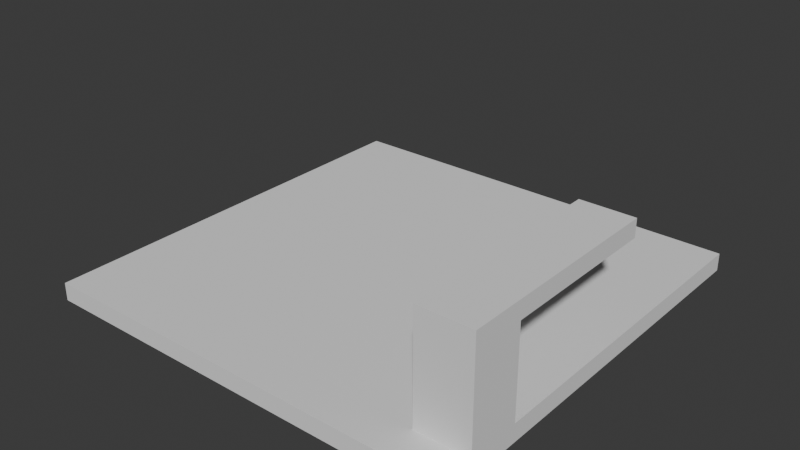 # Source: map_test.blend  (saved by Blender 4.2.66; exported with 4.5.12 LTS)
import bpy
from mathutils import Matrix  # noqa: F401  (used for matrix-valued properties, if any)

bpy.ops.wm.read_factory_settings(use_empty=True)
scene = bpy.context.scene
scene.name = 'Scene'

# ---- collections
col_collection = bpy.data.collections.new('Collection'); scene.collection.children.link(col_collection)

# ---- materials (node trees are filled in below, after node groups)
mat_tb_empty = bpy.data.materials.new('__TB_empty')
mat_tb_empty.roughness = 1.0

# ---- material node trees
mat_tb_empty.use_nodes = True; mat_tb_empty.node_tree.nodes.clear()
_N = mat_tb_empty.node_tree.nodes; _L = mat_tb_empty.node_tree.links
n0 = _N.new('ShaderNodeBsdfPrincipled'); n0.name = 'Principled BSDF'; n0.location = (0, 300)
n0.inputs[2].default_value = 1.0
n0.inputs[13].default_value = 0.0
n1 = _N.new('ShaderNodeOutputMaterial'); n1.name = 'Material Output'; n1.location = (280, 300)
_L.new(n0.outputs[0], n1.inputs[0])
n1.is_active_output = True

# ---- world
world_world = bpy.data.worlds.new('World'); scene.world = world_world
world_world.use_nodes = True; world_world.node_tree.nodes.clear()
_N = world_world.node_tree.nodes; _L = world_world.node_tree.links
n0 = _N.new('ShaderNodeOutputWorld'); n0.name = 'World Output'; n0.location = (300, 300)
n1 = _N.new('ShaderNodeBackground'); n1.name = 'Background'; n1.location = (10, 300)
n1.inputs[0].default_value = (0.05088, 0.05088, 0.05088, 1.0)
_L.new(n1.outputs[0], n0.inputs[0])
n0.is_active_output = True
world_world.color = (0.05088, 0.05088, 0.05088)
world_world.sun_shadow_jitter_overblur = 0.0

# ---- meshes
me_entity0_brush0 = bpy.data.meshes.new('entity0_brush0')
me_entity0_brush0.from_pydata([(-192.0, -16.0, -192.0), (-192.0, -16.0, 192.0), (-192.0, 0.0, 192.0), (-192.0, 0.0, -192.0), (192.0, 0.0, 192.0), (192.0, -16.0, 192.0), (192.0, -16.0, -192.0), (192.0, 0.0, -192.0), (144.0, 0.0, 112.0), (144.0, 0.0, 160.0), (144.0, 96.0, 160.0), (144.0, 96.0, 112.0), (192.0, 96.0, 160.0), (192.0, 0.0, 160.0), (192.0, 0.0, 112.0), (192.0, 96.0, 112.0), (144.0, 80.0, -32.0), (144.0, 80.0, 112.0), (144.0, 96.0, 112.0), (144.0, 96.0, -32.0), (192.0, 96.0, 112.0), (192.0, 80.0, 112.0), (192.0, 80.0, -32.0), (192.0, 96.0, -32.0), (-192.0, -8.0, -192.0), (-192.0, -16.0, 0.0), (-192.0, -8.0, 192.0), (-192.0, 0.0, 0.0), (192.0, -8.0, 192.0), (0.0, 0.0, 192.0), (0.0, -16.0, 192.0), (192.0, -16.0, 0.0), (0.0, -16.0, -192.0), (192.0, 0.0, 0.0), (0.0, 0.0, -192.0), (192.0, -8.0, -192.0), (192.0, -8.0, 0.0), (0.0, -8.0, -192.0), (0.0, 0.0, 0.0), (0.0, -16.0, 0.0), (0.0, -8.0, 192.0), (-192.0, -8.0, 0.0), (-192.0, -4.0, -192.0), (-192.0, -16.0, 96.0), (-192.0, -4.0, 192.0), (-192.0, 0.0, -96.0), (192.0, -12.0, 192.0), (96.0, 0.0, 192.0), (96.0, -16.0, 192.0), (192.0, -16.0, -96.0), (96.0, -16.0, -192.0), (192.0, 0.0, -96.0), (96.0, 0.0, -192.0), (192.0, -4.0, -192.0), (-192.0, -12.0, -192.0), (-192.0, -16.0, -96.0), (-192.0, -12.0, 192.0), (-192.0, 0.0, 96.0), (192.0, -4.0, 192.0), (-96.0, 0.0, 192.0), (-96.0, -16.0, 192.0), (192.0, -16.0, 96.0), (-96.0, -16.0, -192.0), (192.0, 0.0, 96.0), (-96.0, 0.0, -192.0), (192.0, -12.0, -192.0), (192.0, -12.0, 0.0), (192.0, -4.0, 0.0), (192.0, -8.0, -96.0), (192.0, -8.0, 96.0), (0.0, -4.0, -192.0), (0.0, -12.0, -192.0), (96.0, -8.0, -192.0), (-96.0, -8.0, -192.0), (0.0, 0.0, 96.0), (0.0, 0.0, -96.0), (96.0, 0.0, 0.0), (-96.0, 0.0, 0.0), (0.0, -16.0, -96.0), (0.0, -16.0, 96.0), (96.0, -16.0, 0.0), (-96.0, -16.0, 0.0), (0.0, -12.0, 192.0), (0.0, -4.0, 192.0), (96.0, -8.0, 192.0), (-96.0, -8.0, 192.0), (-192.0, -4.0, 0.0), (-192.0, -12.0, 0.0), (-192.0, -8.0, -96.0), (-192.0, -8.0, 96.0), (-192.0, -12.0, 96.0), (-192.0, -12.0, -96.0), (-192.0, -4.0, -96.0), (-96.0, -4.0, 192.0), (96.0, -4.0, 192.0), (96.0, -12.0, 192.0), (-96.0, -16.0, 96.0), (96.0, -16.0, 96.0), (96.0, -16.0, -96.0), (-96.0, 0.0, -96.0), (96.0, 0.0, -96.0), (96.0, 0.0, 96.0), (-96.0, -12.0, -192.0), (96.0, -12.0, -192.0), (96.0, -4.0, -192.0), (192.0, -4.0, 96.0), (192.0, -4.0, -96.0), (192.0, -12.0, -96.0), (192.0, -12.0, 96.0), (-96.0, -4.0, -192.0), (-96.0, 0.0, 96.0), (-96.0, -16.0, -96.0), (-96.0, -12.0, 192.0), (-192.0, -4.0, 96.0), (144.0, 48.0, 112.0), (144.0, 0.0, 136.0), (144.0, 48.0, 160.0), (144.0, 96.0, 136.0), (192.0, 48.0, 160.0), (168.0, 96.0, 160.0), (168.0, 0.0, 160.0), (192.0, 0.0, 136.0), (168.0, 0.0, 112.0), (192.0, 96.0, 136.0), (168.0, 96.0, 112.0), (192.0, 48.0, 112.0), (144.0, 88.0, -32.0), (144.0, 80.0, 40.0), (144.0, 88.0, 112.0), (144.0, 96.0, 40.0), (192.0, 88.0, 112.0), (168.0, 96.0, 112.0), (168.0, 80.0, 112.0), (192.0, 80.0, 40.0), (168.0, 80.0, -32.0), (192.0, 96.0, 40.0), (168.0, 96.0, -32.0), (192.0, 88.0, -32.0), (192.0, 88.0, 40.0), (168.0, 88.0, -32.0), (168.0, 96.0, 40.0), (168.0, 80.0, 40.0), (168.0, 88.0, 112.0), (144.0, 88.0, 40.0), (192.0, 48.0, 136.0), (168.0, 48.0, 112.0), (168.0, 96.0, 136.0), (168.0, 0.0, 136.0), (168.0, 48.0, 160.0), (144.0, 48.0, 136.0)], [], [(113, 44, 2, 57), (112, 56, 1, 60), (111, 55, 0, 62), (110, 57, 2, 59), (109, 42, 3, 64), (108, 46, 5, 61), (149, 116, 10, 117), (148, 116, 9, 120), (147, 115, 8, 122), (146, 117, 10, 119), (145, 114, 11, 124), (144, 118, 13, 121), (143, 128, 18, 129), (142, 128, 17, 132), (141, 127, 16, 134), (140, 129, 18, 131), (139, 126, 19, 136), (138, 130, 21, 133), (107, 66, 31, 49), (106, 67, 36, 68), (105, 58, 28, 69), (104, 70, 34, 52), (103, 71, 37, 72), (102, 54, 24, 73), (101, 74, 29, 47), (100, 75, 38, 76), (99, 45, 27, 77), (98, 78, 32, 50), (97, 79, 39, 80), (96, 43, 25, 81), (95, 82, 30, 48), (94, 83, 40, 84), (93, 44, 26, 85), (92, 86, 27, 45), (91, 87, 41, 88), (90, 56, 26, 89), (87, 90, 89, 41), (25, 43, 90, 87), (43, 1, 56, 90), (54, 91, 88, 24), (0, 55, 91, 54), (55, 25, 87, 91), (42, 92, 45, 3), (24, 88, 92, 42), (88, 41, 86, 92), (83, 93, 85, 40), (29, 59, 93, 83), (59, 2, 44, 93), (58, 94, 84, 28), (4, 47, 94, 58), (47, 29, 83, 94), (46, 95, 48, 5), (28, 84, 95, 46), (84, 40, 82, 95), (79, 96, 81, 39), (30, 60, 96, 79), (60, 1, 43, 96), (61, 97, 80, 31), (5, 48, 97, 61), (48, 30, 79, 97), (49, 98, 50, 6), (31, 80, 98, 49), (80, 39, 78, 98), (75, 99, 77, 38), (34, 64, 99, 75), (64, 3, 45, 99), (51, 100, 76, 33), (7, 52, 100, 51), (52, 34, 75, 100), (63, 101, 47, 4), (33, 76, 101, 63), (76, 38, 74, 101), (71, 102, 73, 37), (32, 62, 102, 71), (62, 0, 54, 102), (65, 103, 72, 35), (6, 50, 103, 65), (50, 32, 71, 103), (53, 104, 52, 7), (35, 72, 104, 53), (72, 37, 70, 104), (67, 105, 69, 36), (33, 63, 105, 67), (63, 4, 58, 105), (53, 106, 68, 35), (7, 51, 106, 53), (51, 33, 67, 106), (65, 107, 49, 6), (35, 68, 107, 65), (68, 36, 66, 107), (66, 108, 61, 31), (36, 69, 108, 66), (69, 28, 46, 108), (70, 109, 64, 34), (37, 73, 109, 70), (73, 24, 42, 109), (74, 110, 59, 29), (38, 77, 110, 74), (77, 27, 57, 110), (78, 111, 62, 32), (39, 81, 111, 78), (81, 25, 55, 111), (82, 112, 60, 30), (40, 85, 112, 82), (85, 26, 56, 112), (86, 113, 57, 27), (41, 89, 113, 86), (89, 26, 44, 113), (137, 138, 133, 22), (23, 135, 138, 137), (135, 20, 130, 138), (137, 139, 136, 23), (22, 134, 139, 137), (134, 16, 126, 139), (135, 140, 131, 20), (23, 136, 140, 135), (136, 19, 129, 140), (133, 141, 134, 22), (21, 132, 141, 133), (132, 17, 127, 141), (130, 142, 132, 21), (20, 131, 142, 130), (131, 18, 128, 142), (126, 143, 129, 19), (16, 127, 143, 126), (127, 17, 128, 143), (125, 144, 121, 14), (15, 123, 144, 125), (123, 12, 118, 144), (125, 145, 124, 15), (14, 122, 145, 125), (122, 8, 114, 145), (123, 146, 119, 12), (15, 124, 146, 123), (124, 11, 117, 146), (121, 147, 122, 14), (13, 120, 147, 121), (120, 9, 115, 147), (118, 148, 120, 13), (12, 119, 148, 118), (119, 10, 116, 148), (114, 149, 117, 11), (8, 115, 149, 114), (115, 9, 116, 149)])
_uv = me_entity0_brush0.uv_layers.new(name='UVMap')
_uv.uv.foreach_set('vector', [0.5158, 0.3749, 0.5158, 0.4998, 0.521, 0.4998, 0.521, 0.3749, 0.5054, 0.3749, 0.5054, 0.4998, 0.5002, 0.4998, 0.5002, 0.3749, 0.3749, 0.3749, 0.3749, 0.4998, 0.4998, 0.4998, 0.4998, 0.3749, 0.1251, 0.8749, 0.1251, 0.9998, 0.0002095, 0.9998, 0.0002095, 0.8749, 0.5371, 0.3749, 0.5371, 0.4998, 0.5423, 0.4998, 0.5423, 0.3749, 0.5266, 0.3749, 0.5266, 0.4998, 0.5214, 0.4998, 0.5214, 0.3749, 0.6164, 0.4382, 0.5851, 0.4382, 0.5851, 0.5006, 0.6164, 0.5006, 0.6164, 0.5635, 0.5851, 0.5635, 0.5851, 0.501, 0.6164, 0.501, 0.5323, 0.5947, 0.501, 0.5947, 0.501, 0.6259, 0.5323, 0.6259, 0.6368, 0.2821, 0.6055, 0.2821, 0.6055, 0.2508, 0.6368, 0.2508, 0.6368, 0.06266, 0.6055, 0.06266, 0.6055, 0.1251, 0.6368, 0.1251, 0.6368, 0.188, 0.6055, 0.188, 0.6055, 0.1255, 0.6368, 0.1255, 0.5531, 0.4694, 0.5531, 0.5631, 0.5635, 0.5631, 0.5635, 0.4694, 0.5106, 0.5314, 0.5106, 0.5627, 0.5002, 0.5627, 0.5002, 0.5314, 0.5739, 0.09388, 0.5427, 0.09388, 0.5427, 0.1876, 0.5739, 0.1876, 0.5739, 0.2816, 0.5427, 0.2816, 0.5427, 0.188, 0.5739, 0.188, 0.5319, 0.5314, 0.5319, 0.5627, 0.5423, 0.5627, 0.5423, 0.5314, 0.5743, 0.4694, 0.5743, 0.5631, 0.5639, 0.5631, 0.5639, 0.4694, 0.5266, 0.1251, 0.5266, 0.25, 0.5214, 0.25, 0.5214, 0.1251, 0.5371, 0.1251, 0.5371, 0.25, 0.5319, 0.25, 0.5319, 0.1251, 0.5371, 0.3749, 0.5371, 0.4998, 0.5319, 0.4998, 0.5319, 0.3749, 0.5371, 0.1251, 0.5371, 0.25, 0.5423, 0.25, 0.5423, 0.1251, 0.5266, 0.1251, 0.5266, 0.25, 0.5319, 0.25, 0.5319, 0.1251, 0.5266, 0.3749, 0.5266, 0.4998, 0.5319, 0.4998, 0.5319, 0.3749, 0.1251, 0.6251, 0.1251, 0.75, 0.0002095, 0.75, 0.0002095, 0.6251, 0.3749, 0.6251, 0.3749, 0.75, 0.25, 0.75, 0.25, 0.6251, 0.3749, 0.8749, 0.3749, 0.9998, 0.25, 0.9998, 0.25, 0.8749, 0.3749, 0.1251, 0.3749, 0.25, 0.4998, 0.25, 0.4998, 0.1251, 0.1251, 0.1251, 0.1251, 0.25, 0.25, 0.25, 0.25, 0.1251, 0.1251, 0.3749, 0.1251, 0.4998, 0.25, 0.4998, 0.25, 0.3749, 0.5054, 0.1251, 0.5054, 0.25, 0.5002, 0.25, 0.5002, 0.1251, 0.5158, 0.1251, 0.5158, 0.25, 0.5106, 0.25, 0.5106, 0.1251, 0.5158, 0.3749, 0.5158, 0.4998, 0.5106, 0.4998, 0.5106, 0.3749, 0.5158, 0.1251, 0.5158, 0.25, 0.521, 0.25, 0.521, 0.1251, 0.5054, 0.1251, 0.5054, 0.25, 0.5106, 0.25, 0.5106, 0.1251, 0.5054, 0.3749, 0.5054, 0.4998, 0.5106, 0.4998, 0.5106, 0.3749, 0.5054, 0.25, 0.5054, 0.3749, 0.5106, 0.3749, 0.5106, 0.25, 0.5002, 0.25, 0.5002, 0.3749, 0.5054, 0.3749, 0.5054, 0.25, 0.5002, 0.3749, 0.5002, 0.4998, 0.5054, 0.4998, 0.5054, 0.3749, 0.5054, 0.0002095, 0.5054, 0.1251, 0.5106, 0.1251, 0.5106, 0.0002095, 0.5002, 0.0002095, 0.5002, 0.1251, 0.5054, 0.1251, 0.5054, 0.0002095, 0.5002, 0.1251, 0.5002, 0.25, 0.5054, 0.25, 0.5054, 0.1251, 0.5158, 0.0002095, 0.5158, 0.1251, 0.521, 0.1251, 0.521, 0.0002095, 0.5106, 0.0002095, 0.5106, 0.1251, 0.5158, 0.1251, 0.5158, 0.0002095, 0.5106, 0.1251, 0.5106, 0.25, 0.5158, 0.25, 0.5158, 0.1251, 0.5158, 0.25, 0.5158, 0.3749, 0.5106, 0.3749, 0.5106, 0.25, 0.521, 0.25, 0.521, 0.3749, 0.5158, 0.3749, 0.5158, 0.25, 0.521, 0.3749, 0.521, 0.4998, 0.5158, 0.4998, 0.5158, 0.3749, 0.5158, 0.0002095, 0.5158, 0.1251, 0.5106, 0.1251, 0.5106, 0.0002095, 0.521, 0.0002095, 0.521, 0.1251, 0.5158, 0.1251, 0.5158, 0.0002095, 0.521, 0.1251, 0.521, 0.25, 0.5158, 0.25, 0.5158, 0.1251, 0.5054, 0.0002095, 0.5054, 0.1251, 0.5002, 0.1251, 0.5002, 0.0002095, 0.5106, 0.0002095, 0.5106, 0.1251, 0.5054, 0.1251, 0.5054, 0.0002095, 0.5106, 0.1251, 0.5106, 0.25, 0.5054, 0.25, 0.5054, 0.1251, 0.1251, 0.25, 0.1251, 0.3749, 0.25, 0.3749, 0.25, 0.25, 0.0002095, 0.25, 0.0002095, 0.3749, 0.1251, 0.3749, 0.1251, 0.25, 0.0002095, 0.3749, 0.0002095, 0.4998, 0.1251, 0.4998, 0.1251, 0.3749, 0.1251, 0.0002095, 0.1251, 0.1251, 0.25, 0.1251, 0.25, 0.0002095, 0.0002095, 0.0002095, 0.0002095, 0.1251, 0.1251, 0.1251, 0.1251, 0.0002095, 0.0002095, 0.1251, 0.0002095, 0.25, 0.1251, 0.25, 0.1251, 0.1251, 0.3749, 0.0002095, 0.3749, 0.1251, 0.4998, 0.1251, 0.4998, 0.0002095, 0.25, 0.0002095, 0.25, 0.1251, 0.3749, 0.1251, 0.3749, 0.0002095, 0.25, 0.1251, 0.25, 0.25, 0.3749, 0.25, 0.3749, 0.1251, 0.3749, 0.75, 0.3749, 0.8749, 0.25, 0.8749, 0.25, 0.75, 0.4998, 0.75, 0.4998, 0.8749, 0.3749, 0.8749, 0.3749, 0.75, 0.4998, 0.8749, 0.4998, 0.9998, 0.3749, 0.9998, 0.3749, 0.8749, 0.3749, 0.5002, 0.3749, 0.6251, 0.25, 0.6251, 0.25, 0.5002, 0.4998, 0.5002, 0.4998, 0.6251, 0.3749, 0.6251, 0.3749, 0.5002, 0.4998, 0.6251, 0.4998, 0.75, 0.3749, 0.75, 0.3749, 0.6251, 0.1251, 0.5002, 0.1251, 0.6251, 0.0002095, 0.6251, 0.0002095, 0.5002, 0.25, 0.5002, 0.25, 0.6251, 0.1251, 0.6251, 0.1251, 0.5002, 0.25, 0.6251, 0.25, 0.75, 0.1251, 0.75, 0.1251, 0.6251, 0.5266, 0.25, 0.5266, 0.3749, 0.5319, 0.3749, 0.5319, 0.25, 0.5214, 0.25, 0.5214, 0.3749, 0.5266, 0.3749, 0.5266, 0.25, 0.5214, 0.3749, 0.5214, 0.4998, 0.5266, 0.4998, 0.5266, 0.3749, 0.5266, 0.0002095, 0.5266, 0.1251, 0.5319, 0.1251, 0.5319, 0.0002095, 0.5214, 0.0002095, 0.5214, 0.1251, 0.5266, 0.1251, 0.5266, 0.0002095, 0.5214, 0.1251, 0.5214, 0.25, 0.5266, 0.25, 0.5266, 0.1251, 0.5371, 0.0002095, 0.5371, 0.1251, 0.5423, 0.1251, 0.5423, 0.0002095, 0.5319, 0.0002095, 0.5319, 0.1251, 0.5371, 0.1251, 0.5371, 0.0002095, 0.5319, 0.1251, 0.5319, 0.25, 0.5371, 0.25, 0.5371, 0.1251, 0.5371, 0.25, 0.5371, 0.3749, 0.5319, 0.3749, 0.5319, 0.25, 0.5423, 0.25, 0.5423, 0.3749, 0.5371, 0.3749, 0.5371, 0.25, 0.5423, 0.3749, 0.5423, 0.4998, 0.5371, 0.4998, 0.5371, 0.3749, 0.5371, 0.0002095, 0.5371, 0.1251, 0.5319, 0.1251, 0.5319, 0.0002095, 0.5423, 0.0002095, 0.5423, 0.1251, 0.5371, 0.1251, 0.5371, 0.0002095, 0.5423, 0.1251, 0.5423, 0.25, 0.5371, 0.25, 0.5371, 0.1251, 0.5266, 0.0002095, 0.5266, 0.1251, 0.5214, 0.1251, 0.5214, 0.0002095, 0.5319, 0.0002095, 0.5319, 0.1251, 0.5266, 0.1251, 0.5266, 0.0002095, 0.5319, 0.1251, 0.5319, 0.25, 0.5266, 0.25, 0.5266, 0.1251, 0.5266, 0.25, 0.5266, 0.3749, 0.5214, 0.3749, 0.5214, 0.25, 0.5319, 0.25, 0.5319, 0.3749, 0.5266, 0.3749, 0.5266, 0.25, 0.5319, 0.3749, 0.5319, 0.4998, 0.5266, 0.4998, 0.5266, 0.3749, 0.5371, 0.25, 0.5371, 0.3749, 0.5423, 0.3749, 0.5423, 0.25, 0.5319, 0.25, 0.5319, 0.3749, 0.5371, 0.3749, 0.5371, 0.25, 0.5319, 0.3749, 0.5319, 0.4998, 0.5371, 0.4998, 0.5371, 0.3749, 0.1251, 0.75, 0.1251, 0.8749, 0.0002095, 0.8749, 0.0002095, 0.75, 0.25, 0.75, 0.25, 0.8749, 0.1251, 0.8749, 0.1251, 0.75, 0.25, 0.8749, 0.25, 0.9998, 0.1251, 0.9998, 0.1251, 0.8749, 0.3749, 0.25, 0.3749, 0.3749, 0.4998, 0.3749, 0.4998, 0.25, 0.25, 0.25, 0.25, 0.3749, 0.3749, 0.3749, 0.3749, 0.25, 0.25, 0.3749, 0.25, 0.4998, 0.3749, 0.4998, 0.3749, 0.3749, 0.5054, 0.25, 0.5054, 0.3749, 0.5002, 0.3749, 0.5002, 0.25, 0.5106, 0.25, 0.5106, 0.3749, 0.5054, 0.3749, 0.5054, 0.25, 0.5106, 0.3749, 0.5106, 0.4998, 0.5054, 0.4998, 0.5054, 0.3749, 0.5158, 0.25, 0.5158, 0.3749, 0.521, 0.3749, 0.521, 0.25, 0.5106, 0.25, 0.5106, 0.3749, 0.5158, 0.3749, 0.5158, 0.25, 0.5106, 0.3749, 0.5106, 0.4998, 0.5158, 0.4998, 0.5158, 0.3749, 0.5743, 0.3757, 0.5743, 0.4694, 0.5639, 0.4694, 0.5639, 0.3757, 0.5847, 0.3757, 0.5847, 0.4694, 0.5743, 0.4694, 0.5743, 0.3757, 0.5847, 0.4694, 0.5847, 0.5631, 0.5743, 0.5631, 0.5743, 0.4694, 0.5319, 0.5002, 0.5319, 0.5314, 0.5423, 0.5314, 0.5423, 0.5002, 0.5214, 0.5002, 0.5214, 0.5314, 0.5319, 0.5314, 0.5319, 0.5002, 0.5214, 0.5314, 0.5214, 0.5627, 0.5319, 0.5627, 0.5319, 0.5314, 0.6051, 0.2816, 0.5739, 0.2816, 0.5739, 0.188, 0.6051, 0.188, 0.6051, 0.3753, 0.5739, 0.3753, 0.5739, 0.2816, 0.6051, 0.2816, 0.5739, 0.3753, 0.5427, 0.3753, 0.5427, 0.2816, 0.5739, 0.2816, 0.6051, 0.09388, 0.5739, 0.09388, 0.5739, 0.1876, 0.6051, 0.1876, 0.6051, 0.0002095, 0.5739, 0.0002095, 0.5739, 0.09388, 0.6051, 0.09388, 0.5739, 0.0002095, 0.5427, 0.0002095, 0.5427, 0.09388, 0.5739, 0.09388, 0.5106, 0.5002, 0.5106, 0.5314, 0.5002, 0.5314, 0.5002, 0.5002, 0.521, 0.5002, 0.521, 0.5314, 0.5106, 0.5314, 0.5106, 0.5002, 0.521, 0.5314, 0.521, 0.5627, 0.5106, 0.5627, 0.5106, 0.5314, 0.5531, 0.3757, 0.5531, 0.4694, 0.5635, 0.4694, 0.5635, 0.3757, 0.5427, 0.3757, 0.5427, 0.4694, 0.5531, 0.4694, 0.5531, 0.3757, 0.5427, 0.4694, 0.5427, 0.5631, 0.5531, 0.5631, 0.5531, 0.4694, 0.668, 0.188, 0.6368, 0.188, 0.6368, 0.1255, 0.668, 0.1255, 0.668, 0.2504, 0.6368, 0.2504, 0.6368, 0.188, 0.668, 0.188, 0.6368, 0.2504, 0.6055, 0.2504, 0.6055, 0.188, 0.6368, 0.188, 0.668, 0.06266, 0.6368, 0.06266, 0.6368, 0.1251, 0.668, 0.1251, 0.668, 0.0002095, 0.6368, 0.0002095, 0.6368, 0.06266, 0.668, 0.06266, 0.6368, 0.0002095, 0.6055, 0.0002095, 0.6055, 0.06266, 0.6368, 0.06266, 0.668, 0.2821, 0.6368, 0.2821, 0.6368, 0.2508, 0.668, 0.2508, 0.668, 0.3133, 0.6368, 0.3133, 0.6368, 0.2821, 0.668, 0.2821, 0.6368, 0.3133, 0.6055, 0.3133, 0.6055, 0.2821, 0.6368, 0.2821, 0.5635, 0.5947, 0.5323, 0.5947, 0.5323, 0.6259, 0.5635, 0.6259, 0.5635, 0.5635, 0.5323, 0.5635, 0.5323, 0.5947, 0.5635, 0.5947, 0.5323, 0.5635, 0.501, 0.5635, 0.501, 0.5947, 0.5323, 0.5947, 0.6476, 0.5635, 0.6164, 0.5635, 0.6164, 0.501, 0.6476, 0.501, 0.6476, 0.6259, 0.6164, 0.6259, 0.6164, 0.5635, 0.6476, 0.5635, 0.6164, 0.6259, 0.5851, 0.6259, 0.5851, 0.5635, 0.6164, 0.5635, 0.6476, 0.4382, 0.6164, 0.4382, 0.6164, 0.5006, 0.6476, 0.5006, 0.6476, 0.3757, 0.6164, 0.3757, 0.6164, 0.4382, 0.6476, 0.4382, 0.6164, 0.3757, 0.5851, 0.3757, 0.5851, 0.4382, 0.6164, 0.4382])
me_entity0_brush0.materials.append(mat_tb_empty)
me_entity0_brush0.update()
me_entity0_brush0.normals_split_custom_set([tuple(v) for v in zip(*[iter([-1.0, 0.0, 0.0, -1.0, 0.0, 0.0, -1.0, 0.0, 0.0, -1.0, 0.0, 0.0, 0.0, 0.0, 1.0, 0.0, 0.0, 1.0, 0.0, 0.0, 1.0, 0.0, 0.0, 1.0, 0.0, -1.0, 0.0, 0.0, -1.0, 0.0, 0.0, -1.0, 0.0, 0.0, -1.0, 0.0, 0.0, 1.0, 0.0, 0.0, 1.0, 0.0, 0.0, 1.0, 0.0, 0.0, 1.0, 0.0, 0.0, 0.0, -1.0, 0.0, 0.0, -1.0, 0.0, 0.0, -1.0, 0.0, 0.0, -1.0, 1.0, 0.0, 0.0, 1.0, 0.0, 0.0, 1.0, 0.0, 0.0, 1.0, 0.0, 0.0, -1.0, 0.0, 0.0, -1.0, 0.0, 0.0, -1.0, 0.0, 0.0, -1.0, 0.0, 0.0, 0.0, 0.0, 1.0, 0.0, 0.0, 1.0, 0.0, 0.0, 1.0, 0.0, 0.0, 1.0, 0.0, -1.0, 0.0, 0.0, -1.0, 0.0, 0.0, -1.0, 0.0, 0.0, -1.0, 0.0, 0.0, 1.0, 0.0, 0.0, 1.0, 0.0, 0.0, 1.0, 0.0, 0.0, 1.0, 0.0, 0.0, 0.0, -1.0, 0.0, 0.0, -1.0, 0.0, 0.0, -1.0, 0.0, 0.0, -1.0, 1.0, 0.0, 0.0, 1.0, 0.0, 0.0, 1.0, 0.0, 0.0, 1.0, 0.0, 0.0, -1.0, 0.0, 0.0, -1.0, 0.0, 0.0, -1.0, 0.0, 0.0, -1.0, 0.0, 0.0, 0.0, 0.0, 1.0, 0.0, 0.0, 1.0, 0.0, 0.0, 1.0, 0.0, 0.0, 1.0, 0.0, -1.0, 0.0, 0.0, -1.0, 0.0, 0.0, -1.0, 0.0, 0.0, -1.0, 0.0, 0.0, 1.0, 0.0, 0.0, 1.0, 0.0, 0.0, 1.0, 0.0, 0.0, 1.0, 0.0, 0.0, 0.0, -1.0, 0.0, 0.0, -1.0, 0.0, 0.0, -1.0, 0.0, 0.0, -1.0, 1.0, 0.0, 0.0, 1.0, 0.0, 0.0, 1.0, 0.0, 0.0, 1.0, 0.0, 0.0, 1.0, 0.0, 0.0, 1.0, 0.0, 0.0, 1.0, 0.0, 0.0, 1.0, 0.0, 0.0, 1.0, 0.0, 0.0, 1.0, 0.0, 0.0, 1.0, 0.0, 0.0, 1.0, 0.0, 0.0, 1.0, 0.0, 0.0, 1.0, 0.0, 0.0, 1.0, 0.0, 0.0, 1.0, 0.0, 0.0, 0.0, 0.0, -1.0, 0.0, 0.0, -1.0, 0.0, 0.0, -1.0, 0.0, 0.0, -1.0, 0.0, 0.0, -1.0, 0.0, 0.0, -1.0, 0.0, 0.0, -1.0, 0.0, 0.0, -1.0, 0.0, 0.0, -1.0, 0.0, 0.0, -1.0, 0.0, 0.0, -1.0, 0.0, 0.0, -1.0, 0.0, 1.0, 0.0, 0.0, 1.0, 0.0, 0.0, 1.0, 0.0, 0.0, 1.0, 0.0, 0.0, 1.0, 0.0, 0.0, 1.0, 0.0, 0.0, 1.0, 0.0, 0.0, 1.0, 0.0, 0.0, 1.0, 0.0, 0.0, 1.0, 0.0, 0.0, 1.0, 0.0, 0.0, 1.0, 0.0, 0.0, -1.0, 0.0, 0.0, -1.0, 0.0, 0.0, -1.0, 0.0, 0.0, -1.0, 0.0, 0.0, -1.0, 0.0, 0.0, -1.0, 0.0, 0.0, -1.0, 0.0, 0.0, -1.0, 0.0, 0.0, -1.0, 0.0, 0.0, -1.0, 0.0, 0.0, -1.0, 0.0, 0.0, -1.0, 0.0, 0.0, 0.0, 1.0, 0.0, 0.0, 1.0, 0.0, 0.0, 1.0, 0.0, 0.0, 1.0, 0.0, 0.0, 1.0, 0.0, 0.0, 1.0, 0.0, 0.0, 1.0, 0.0, 0.0, 1.0, 0.0, 0.0, 1.0, 0.0, 0.0, 1.0, 0.0, 0.0, 1.0, 0.0, 0.0, 1.0, -1.0, 0.0, 0.0, -1.0, 0.0, 0.0, -1.0, 0.0, 0.0, -1.0, 0.0, 0.0, -1.0, 0.0, 0.0, -1.0, 0.0, 0.0, -1.0, 0.0, 0.0, -1.0, 0.0, 0.0, -1.0, 0.0, 0.0, -1.0, 0.0, 0.0, -1.0, 0.0, 0.0, -1.0, 0.0, 0.0, -1.0, 0.0, 0.0, -1.0, 0.0, 0.0, -1.0, 0.0, 0.0, -1.0, 0.0, 0.0, -1.0, 0.0, 0.0, -1.0, 0.0, 0.0, -1.0, 0.0, 0.0, -1.0, 0.0, 0.0, -1.0, 0.0, 0.0, -1.0, 0.0, 0.0, -1.0, 0.0, 0.0, -1.0, 0.0, 0.0, -1.0, 0.0, 0.0, -1.0, 0.0, 0.0, -1.0, 0.0, 0.0, -1.0, 0.0, 0.0, -1.0, 0.0, 0.0, -1.0, 0.0, 0.0, -1.0, 0.0, 0.0, -1.0, 0.0, 0.0, -1.0, 0.0, 0.0, -1.0, 0.0, 0.0, -1.0, 0.0, 0.0, -1.0, 0.0, 0.0, -1.0, 0.0, 0.0, -1.0, 0.0, 0.0, -1.0, 0.0, 0.0, -1.0, 0.0, 0.0, -1.0, 0.0, 0.0, -1.0, 0.0, 0.0, -1.0, 0.0, 0.0, -1.0, 0.0, 0.0, -1.0, 0.0, 0.0, -1.0, 0.0, 0.0, -1.0, 0.0, 0.0, -1.0, 0.0, 0.0, 0.0, 0.0, 1.0, 0.0, 0.0, 1.0, 0.0, 0.0, 1.0, 0.0, 0.0, 1.0, 0.0, 0.0, 1.0, 0.0, 0.0, 1.0, 0.0, 0.0, 1.0, 0.0, 0.0, 1.0, 0.0, 0.0, 1.0, 0.0, 0.0, 1.0, 0.0, 0.0, 1.0, 0.0, 0.0, 1.0, 0.0, 0.0, 1.0, 0.0, 0.0, 1.0, 0.0, 0.0, 1.0, 0.0, 0.0, 1.0, 0.0, 0.0, 1.0, 0.0, 0.0, 1.0, 0.0, 0.0, 1.0, 0.0, 0.0, 1.0, 0.0, 0.0, 1.0, 0.0, 0.0, 1.0, 0.0, 0.0, 1.0, 0.0, 0.0, 1.0, 0.0, 0.0, 1.0, 0.0, 0.0, 1.0, 0.0, 0.0, 1.0, 0.0, 0.0, 1.0, 0.0, 0.0, 1.0, 0.0, 0.0, 1.0, 0.0, 0.0, 1.0, 0.0, 0.0, 1.0, 0.0, 0.0, 1.0, 0.0, 0.0, 1.0, 0.0, 0.0, 1.0, 0.0, 0.0, 1.0, 0.0, -1.0, 0.0, 0.0, -1.0, 0.0, 0.0, -1.0, 0.0, 0.0, -1.0, 0.0, 0.0, -1.0, 0.0, 0.0, -1.0, 0.0, 0.0, -1.0, 0.0, 0.0, -1.0, 0.0, 0.0, -1.0, 0.0, 0.0, -1.0, 0.0, 0.0, -1.0, 0.0, 0.0, -1.0, 0.0, 0.0, -1.0, 0.0, 0.0, -1.0, 0.0, 0.0, -1.0, 0.0, 0.0, -1.0, 0.0, 0.0, -1.0, 0.0, 0.0, -1.0, 0.0, 0.0, -1.0, 0.0, 0.0, -1.0, 0.0, 0.0, -1.0, 0.0, 0.0, -1.0, 0.0, 0.0, -1.0, 0.0, 0.0, -1.0, 0.0, 0.0, -1.0, 0.0, 0.0, -1.0, 0.0, 0.0, -1.0, 0.0, 0.0, -1.0, 0.0, 0.0, -1.0, 0.0, 0.0, -1.0, 0.0, 0.0, -1.0, 0.0, 0.0, -1.0, 0.0, 0.0, -1.0, 0.0, 0.0, -1.0, 0.0, 0.0, -1.0, 0.0, 0.0, -1.0, 0.0, 0.0, 1.0, 0.0, 0.0, 1.0, 0.0, 0.0, 1.0, 0.0, 0.0, 1.0, 0.0, 0.0, 1.0, 0.0, 0.0, 1.0, 0.0, 0.0, 1.0, 0.0, 0.0, 1.0, 0.0, 0.0, 1.0, 0.0, 0.0, 1.0, 0.0, 0.0, 1.0, 0.0, 0.0, 1.0, 0.0, 0.0, 1.0, 0.0, 0.0, 1.0, 0.0, 0.0, 1.0, 0.0, 0.0, 1.0, 0.0, 0.0, 1.0, 0.0, 0.0, 1.0, 0.0, 0.0, 1.0, 0.0, 0.0, 1.0, 0.0, 0.0, 1.0, 0.0, 0.0, 1.0, 0.0, 0.0, 1.0, 0.0, 0.0, 1.0, 0.0, 0.0, 1.0, 0.0, 0.0, 1.0, 0.0, 0.0, 1.0, 0.0, 0.0, 1.0, 0.0, 0.0, 1.0, 0.0, 0.0, 1.0, 0.0, 0.0, 1.0, 0.0, 0.0, 1.0, 0.0, 0.0, 1.0, 0.0, 0.0, 1.0, 0.0, 0.0, 1.0, 0.0, 0.0, 1.0, 0.0, 0.0, 0.0, -1.0, 0.0, 0.0, -1.0, 0.0, 0.0, -1.0, 0.0, 0.0, -1.0, 0.0, 0.0, -1.0, 0.0, 0.0, -1.0, 0.0, 0.0, -1.0, 0.0, 0.0, -1.0, 0.0, 0.0, -1.0, 0.0, 0.0, -1.0, 0.0, 0.0, -1.0, 0.0, 0.0, -1.0, 0.0, 0.0, -1.0, 0.0, 0.0, -1.0, 0.0, 0.0, -1.0, 0.0, 0.0, -1.0, 0.0, 0.0, -1.0, 0.0, 0.0, -1.0, 0.0, 0.0, -1.0, 0.0, 0.0, -1.0, 0.0, 0.0, -1.0, 0.0, 0.0, -1.0, 0.0, 0.0, -1.0, 0.0, 0.0, -1.0, 0.0, 0.0, -1.0, 0.0, 0.0, -1.0, 0.0, 0.0, -1.0, 0.0, 0.0, -1.0, 0.0, 0.0, -1.0, 0.0, 0.0, -1.0, 0.0, 0.0, -1.0, 0.0, 0.0, -1.0, 0.0, 0.0, -1.0, 0.0, 0.0, -1.0, 0.0, 0.0, -1.0, 0.0, 0.0, -1.0, 1.0, 0.0, 0.0, 1.0, 0.0, 0.0, 1.0, 0.0, 0.0, 1.0, 0.0, 0.0, 1.0, 0.0, 0.0, 1.0, 0.0, 0.0, 1.0, 0.0, 0.0, 1.0, 0.0, 0.0, 1.0, 0.0, 0.0, 1.0, 0.0, 0.0, 1.0, 0.0, 0.0, 1.0, 0.0, 0.0, 1.0, 0.0, 0.0, 1.0, 0.0, 0.0, 1.0, 0.0, 0.0, 1.0, 0.0, 0.0, 1.0, 0.0, 0.0, 1.0, 0.0, 0.0, 1.0, 0.0, 0.0, 1.0, 0.0, 0.0, 1.0, 0.0, 0.0, 1.0, 0.0, 0.0, 1.0, 0.0, 0.0, 1.0, 0.0, 0.0, 1.0, 0.0, 0.0, 1.0, 0.0, 0.0, 1.0, 0.0, 0.0, 1.0, 0.0, 0.0, 1.0, 0.0, 0.0, 1.0, 0.0, 0.0, 1.0, 0.0, 0.0, 1.0, 0.0, 0.0, 1.0, 0.0, 0.0, 1.0, 0.0, 0.0, 1.0, 0.0, 0.0, 1.0, 0.0, 0.0, 1.0, 0.0, 0.0, 1.0, 0.0, 0.0, 1.0, 0.0, 0.0, 1.0, 0.0, 0.0, 1.0, 0.0, 0.0, 1.0, 0.0, 0.0, 1.0, 0.0, 0.0, 1.0, 0.0, 0.0, 1.0, 0.0, 0.0, 1.0, 0.0, 0.0, 1.0, 0.0, 0.0, 1.0, 0.0, 0.0, 0.0, 0.0, -1.0, 0.0, 0.0, -1.0, 0.0, 0.0, -1.0, 0.0, 0.0, -1.0, 0.0, 0.0, -1.0, 0.0, 0.0, -1.0, 0.0, 0.0, -1.0, 0.0, 0.0, -1.0, 0.0, 0.0, -1.0, 0.0, 0.0, -1.0, 0.0, 0.0, -1.0, 0.0, 0.0, -1.0, 0.0, 1.0, 0.0, 0.0, 1.0, 0.0, 0.0, 1.0, 0.0, 0.0, 1.0, 0.0, 0.0, 1.0, 0.0, 0.0, 1.0, 0.0, 0.0, 1.0, 0.0, 0.0, 1.0, 0.0, 0.0, 1.0, 0.0, 0.0, 1.0, 0.0, 0.0, 1.0, 0.0, 0.0, 1.0, 0.0, 0.0, -1.0, 0.0, 0.0, -1.0, 0.0, 0.0, -1.0, 0.0, 0.0, -1.0, 0.0, 0.0, -1.0, 0.0, 0.0, -1.0, 0.0, 0.0, -1.0, 0.0, 0.0, -1.0, 0.0, 0.0, -1.0, 0.0, 0.0, -1.0, 0.0, 0.0, -1.0, 0.0, 0.0, -1.0, 0.0, 0.0, 0.0, 1.0, 0.0, 0.0, 1.0, 0.0, 0.0, 1.0, 0.0, 0.0, 1.0, 0.0, 0.0, 1.0, 0.0, 0.0, 1.0, 0.0, 0.0, 1.0, 0.0, 0.0, 1.0, 0.0, 0.0, 1.0, 0.0, 0.0, 1.0, 0.0, 0.0, 1.0, 0.0, 0.0, 1.0, -1.0, 0.0, 0.0, -1.0, 0.0, 0.0, -1.0, 0.0, 0.0, -1.0, 0.0, 0.0, -1.0, 0.0, 0.0, -1.0, 0.0, 0.0, -1.0, 0.0, 0.0, -1.0, 0.0, 0.0, -1.0, 0.0, 0.0, -1.0, 0.0, 0.0, -1.0, 0.0, 0.0, -1.0, 0.0, 0.0, 1.0, 0.0, 0.0, 1.0, 0.0, 0.0, 1.0, 0.0, 0.0, 1.0, 0.0, 0.0, 1.0, 0.0, 0.0, 1.0, 0.0, 0.0, 1.0, 0.0, 0.0, 1.0, 0.0, 0.0, 1.0, 0.0, 0.0, 1.0, 0.0, 0.0, 1.0, 0.0, 0.0, 1.0, 0.0, 0.0, 0.0, 0.0, -1.0, 0.0, 0.0, -1.0, 0.0, 0.0, -1.0, 0.0, 0.0, -1.0, 0.0, 0.0, -1.0, 0.0, 0.0, -1.0, 0.0, 0.0, -1.0, 0.0, 0.0, -1.0, 0.0, 0.0, -1.0, 0.0, 0.0, -1.0, 0.0, 0.0, -1.0, 0.0, 0.0, -1.0, 0.0, 1.0, 0.0, 0.0, 1.0, 0.0, 0.0, 1.0, 0.0, 0.0, 1.0, 0.0, 0.0, 1.0, 0.0, 0.0, 1.0, 0.0, 0.0, 1.0, 0.0, 0.0, 1.0, 0.0, 0.0, 1.0, 0.0, 0.0, 1.0, 0.0, 0.0, 1.0, 0.0, 0.0, 1.0, 0.0, 0.0, -1.0, 0.0, 0.0, -1.0, 0.0, 0.0, -1.0, 0.0, 0.0, -1.0, 0.0, 0.0, -1.0, 0.0, 0.0, -1.0, 0.0, 0.0, -1.0, 0.0, 0.0, -1.0, 0.0, 0.0, -1.0, 0.0, 0.0, -1.0, 0.0, 0.0, -1.0, 0.0, 0.0, -1.0, 0.0, 0.0, 0.0, 1.0, 0.0, 0.0, 1.0, 0.0, 0.0, 1.0, 0.0, 0.0, 1.0, 0.0, 0.0, 1.0, 0.0, 0.0, 1.0, 0.0, 0.0, 1.0, 0.0, 0.0, 1.0, 0.0, 0.0, 1.0, 0.0, 0.0, 1.0, 0.0, 0.0, 1.0, 0.0, 0.0, 1.0, -1.0, 0.0, 0.0, -1.0, 0.0, 0.0, -1.0, 0.0, 0.0, -1.0, 0.0, 0.0, -1.0, 0.0, 0.0, -1.0, 0.0, 0.0, -1.0, 0.0, 0.0, -1.0, 0.0, 0.0, -1.0, 0.0, 0.0, -1.0, 0.0, 0.0, -1.0, 0.0, 0.0, -1.0, 0.0, 0.0, 1.0, 0.0, 0.0, 1.0, 0.0, 0.0, 1.0, 0.0, 0.0, 1.0, 0.0, 0.0, 1.0, 0.0, 0.0, 1.0, 0.0, 0.0, 1.0, 0.0, 0.0, 1.0, 0.0, 0.0, 1.0, 0.0, 0.0, 1.0, 0.0, 0.0, 1.0, 0.0, 0.0, 1.0, 0.0, 0.0, 0.0, 0.0, -1.0, 0.0, 0.0, -1.0, 0.0, 0.0, -1.0, 0.0, 0.0, -1.0, 0.0, 0.0, -1.0, 0.0, 0.0, -1.0, 0.0, 0.0, -1.0, 0.0, 0.0, -1.0, 0.0, 0.0, -1.0, 0.0, 0.0, -1.0, 0.0, 0.0, -1.0, 0.0, 0.0, -1.0, 0.0, 1.0, 0.0, 0.0, 1.0, 0.0, 0.0, 1.0, 0.0, 0.0, 1.0, 0.0, 0.0, 1.0, 0.0, 0.0, 1.0, 0.0, 0.0, 1.0, 0.0, 0.0, 1.0, 0.0, 0.0, 1.0, 0.0, 0.0, 1.0, 0.0, 0.0, 1.0, 0.0, 0.0, 1.0, 0.0, 0.0, -1.0, 0.0, 0.0, -1.0, 0.0, 0.0, -1.0, 0.0, 0.0, -1.0, 0.0, 0.0, -1.0, 0.0, 0.0, -1.0, 0.0, 0.0, -1.0, 0.0, 0.0, -1.0, 0.0, 0.0, -1.0, 0.0, 0.0, -1.0, 0.0, 0.0, -1.0, 0.0, 0.0, -1.0, 0.0, 0.0, 0.0, 1.0, 0.0, 0.0, 1.0, 0.0, 0.0, 1.0, 0.0, 0.0, 1.0, 0.0, 0.0, 1.0, 0.0, 0.0, 1.0, 0.0, 0.0, 1.0, 0.0, 0.0, 1.0, 0.0, 0.0, 1.0, 0.0, 0.0, 1.0, 0.0, 0.0, 1.0, 0.0, 0.0, 1.0, -1.0, 0.0, 0.0, -1.0, 0.0, 0.0, -1.0, 0.0, 0.0, -1.0, 0.0, 0.0, -1.0, 0.0, 0.0, -1.0, 0.0, 0.0, -1.0, 0.0, 0.0, -1.0, 0.0, 0.0, -1.0, 0.0, 0.0, -1.0, 0.0, 0.0, -1.0, 0.0, 0.0, -1.0, 0.0, 0.0])] * 3)])

# ---- objects
ob_entity0_brush0 = bpy.data.objects.new('entity0_brush0', me_entity0_brush0)

# ---- transforms, parenting, visibility, modifiers, constraints
ob_entity0_brush0.location = (0.0, 0.0, 0.0)
ob_entity0_brush0.rotation_euler = (1.571, -0.0, 0.0)

# ---- collection membership
col_collection.objects.link(ob_entity0_brush0)

# ---- scene / render settings (as saved in the file)
scene.frame_start = 1; scene.frame_end = 250; scene.frame_set(1)
scene.render.engine = 'BLENDER_EEVEE_NEXT'
bpy.context.view_layer.update()

# ---- added for rendering (the .blend has no active camera and no usable light): camera, sun
cam_auto = bpy.data.cameras.new('AutoCamera')
cam_auto.lens = 50.0
cam_auto.sensor_width = 36.0
cam_auto.clip_end = 9003.55
ob_auto_camera = bpy.data.objects.new('AutoCamera', cam_auto)
scene.collection.objects.link(ob_auto_camera)
ob_auto_camera.location = (513.025, -615.63, 450.42)
ob_auto_camera.rotation_euler = (1.09748, -7.21219e-08, 0.694738)
scene.camera = ob_auto_camera
light_auto_sun = bpy.data.lights.new('AutoSun', 'SUN')
light_auto_sun.energy = 3.0
light_auto_sun.angle = 0.0523599
ob_auto_sun = bpy.data.objects.new('AutoSun', light_auto_sun)
scene.collection.objects.link(ob_auto_sun)
ob_auto_sun.rotation_euler = (0.872665, 0.174533, 0.523599)
bpy.context.view_layer.update()
